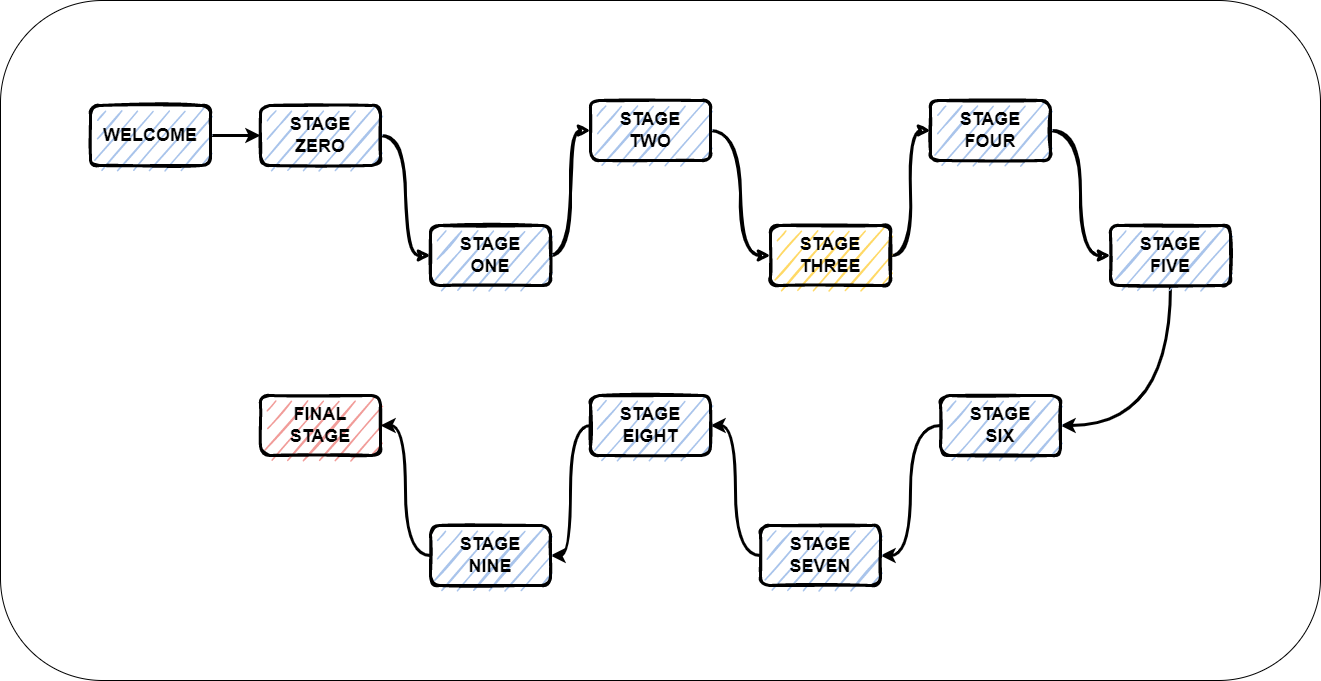

The diagram above was exported from draw.io. Its source (the exported page's mxGraphModel, read from the mxfile embedded in the PNG):
<mxGraphModel dx="2031" dy="1089" grid="1" gridSize="10" guides="1" tooltips="1" connect="1" arrows="1" fold="1" page="1" pageScale="1" pageWidth="1400" pageHeight="850" math="0" shadow="0">
  <root>
    <mxCell id="0" />
    <mxCell id="1" parent="0" />
    <mxCell id="E53uDm0ltvMWuHItlV5C-20" value="" style="rounded=1;whiteSpace=wrap;html=1;fillColor=#FFFFFF;" vertex="1" parent="1">
      <mxGeometry x="40" y="85" width="1320" height="680" as="geometry" />
    </mxCell>
    <mxCell id="fQlBcWFEipcArvpoTplM-9" style="edgeStyle=orthogonalEdgeStyle;orthogonalLoop=1;jettySize=auto;html=1;entryX=0;entryY=0.5;entryDx=0;entryDy=0;sketch=1;strokeWidth=3;curved=1;" parent="1" source="fQlBcWFEipcArvpoTplM-1" target="fQlBcWFEipcArvpoTplM-2" edge="1">
      <mxGeometry relative="1" as="geometry" />
    </mxCell>
    <mxCell id="fQlBcWFEipcArvpoTplM-1" value="&lt;b&gt;&lt;font style=&quot;font-size: 18px&quot;&gt;STAGE&lt;br&gt;ZERO&lt;/font&gt;&lt;/b&gt;" style="rounded=1;whiteSpace=wrap;html=1;strokeWidth=3;strokeColor=default;fillColor=#A9C4EB;sketch=1;" parent="1" vertex="1">
      <mxGeometry x="300" y="190" width="120" height="60" as="geometry" />
    </mxCell>
    <mxCell id="fQlBcWFEipcArvpoTplM-10" style="edgeStyle=orthogonalEdgeStyle;orthogonalLoop=1;jettySize=auto;html=1;entryX=0;entryY=0.5;entryDx=0;entryDy=0;sketch=1;strokeWidth=3;curved=1;" parent="1" source="fQlBcWFEipcArvpoTplM-2" target="fQlBcWFEipcArvpoTplM-4" edge="1">
      <mxGeometry relative="1" as="geometry" />
    </mxCell>
    <mxCell id="fQlBcWFEipcArvpoTplM-2" value="&lt;b style=&quot;font-size: 18px&quot;&gt;&lt;font&gt;STAGE&lt;br&gt;ONE&lt;/font&gt;&lt;/b&gt;" style="rounded=1;whiteSpace=wrap;html=1;fillColor=#A9C4EB;strokeColor=#000000;strokeWidth=3;sketch=1;" parent="1" vertex="1">
      <mxGeometry x="470" y="310" width="120" height="60" as="geometry" />
    </mxCell>
    <mxCell id="fQlBcWFEipcArvpoTplM-12" style="edgeStyle=orthogonalEdgeStyle;orthogonalLoop=1;jettySize=auto;html=1;entryX=0;entryY=0.5;entryDx=0;entryDy=0;sketch=1;strokeWidth=3;curved=1;" parent="1" source="fQlBcWFEipcArvpoTplM-3" target="fQlBcWFEipcArvpoTplM-5" edge="1">
      <mxGeometry relative="1" as="geometry" />
    </mxCell>
    <mxCell id="fQlBcWFEipcArvpoTplM-3" value="&lt;b style=&quot;font-size: 18px&quot;&gt;STAGE&lt;br&gt;THREE&lt;/b&gt;" style="rounded=1;whiteSpace=wrap;html=1;fillColor=#FFD966;strokeColor=#000000;strokeWidth=3;sketch=1;" parent="1" vertex="1">
      <mxGeometry x="810" y="310" width="120" height="60" as="geometry" />
    </mxCell>
    <mxCell id="fQlBcWFEipcArvpoTplM-11" style="edgeStyle=orthogonalEdgeStyle;orthogonalLoop=1;jettySize=auto;html=1;entryX=0;entryY=0.5;entryDx=0;entryDy=0;sketch=1;strokeWidth=3;curved=1;" parent="1" source="fQlBcWFEipcArvpoTplM-4" target="fQlBcWFEipcArvpoTplM-3" edge="1">
      <mxGeometry relative="1" as="geometry" />
    </mxCell>
    <mxCell id="fQlBcWFEipcArvpoTplM-4" value="&lt;b style=&quot;font-size: 18px&quot;&gt;STAGE&lt;br&gt;TWO&lt;/b&gt;" style="rounded=1;whiteSpace=wrap;html=1;fillColor=#A9C4EB;strokeColor=#000000;strokeWidth=3;sketch=1;" parent="1" vertex="1">
      <mxGeometry x="630" y="185" width="120" height="60" as="geometry" />
    </mxCell>
    <mxCell id="fQlBcWFEipcArvpoTplM-13" style="edgeStyle=orthogonalEdgeStyle;orthogonalLoop=1;jettySize=auto;html=1;entryX=0;entryY=0.5;entryDx=0;entryDy=0;sketch=1;strokeWidth=3;curved=1;" parent="1" source="fQlBcWFEipcArvpoTplM-5" target="fQlBcWFEipcArvpoTplM-6" edge="1">
      <mxGeometry relative="1" as="geometry" />
    </mxCell>
    <mxCell id="fQlBcWFEipcArvpoTplM-5" value="&lt;span style=&quot;font-size: 18px&quot;&gt;&lt;b&gt;STAGE&lt;br&gt;FOUR&lt;/b&gt;&lt;/span&gt;" style="rounded=1;whiteSpace=wrap;html=1;fillColor=#A9C4EB;strokeColor=#000000;strokeWidth=3;sketch=1;" parent="1" vertex="1">
      <mxGeometry x="970" y="185" width="120" height="60" as="geometry" />
    </mxCell>
    <mxCell id="E53uDm0ltvMWuHItlV5C-18" style="edgeStyle=orthogonalEdgeStyle;orthogonalLoop=1;jettySize=auto;html=1;entryX=1;entryY=0.5;entryDx=0;entryDy=0;strokeWidth=3;curved=1;" edge="1" parent="1" source="fQlBcWFEipcArvpoTplM-6" target="E53uDm0ltvMWuHItlV5C-2">
      <mxGeometry relative="1" as="geometry">
        <Array as="points">
          <mxPoint x="1210" y="510" />
        </Array>
      </mxGeometry>
    </mxCell>
    <mxCell id="fQlBcWFEipcArvpoTplM-6" value="&lt;b style=&quot;font-size: 18px&quot;&gt;STAGE&lt;br&gt;FIVE&lt;/b&gt;" style="rounded=1;whiteSpace=wrap;html=1;fillColor=#A9C4EB;strokeColor=#000000;strokeWidth=3;sketch=1;" parent="1" vertex="1">
      <mxGeometry x="1150" y="310" width="120" height="60" as="geometry" />
    </mxCell>
    <mxCell id="fQlBcWFEipcArvpoTplM-7" value="&lt;b style=&quot;font-size: 18px&quot;&gt;FINAL&lt;br&gt;STAGE&lt;/b&gt;" style="rounded=1;whiteSpace=wrap;html=1;strokeWidth=3;strokeColor=default;fillColor=#F19C99;sketch=1;" parent="1" vertex="1">
      <mxGeometry x="300" y="480" width="120" height="60" as="geometry" />
    </mxCell>
    <mxCell id="E53uDm0ltvMWuHItlV5C-6" style="edgeStyle=orthogonalEdgeStyle;orthogonalLoop=1;jettySize=auto;html=1;entryX=0;entryY=0.5;entryDx=0;entryDy=0;strokeWidth=3;curved=1;" edge="1" parent="1" source="E53uDm0ltvMWuHItlV5C-1" target="fQlBcWFEipcArvpoTplM-1">
      <mxGeometry relative="1" as="geometry" />
    </mxCell>
    <mxCell id="E53uDm0ltvMWuHItlV5C-1" value="&lt;span style=&quot;font-size: 18px&quot;&gt;&lt;b&gt;WELCOME&lt;/b&gt;&lt;/span&gt;" style="rounded=1;whiteSpace=wrap;html=1;strokeWidth=3;strokeColor=default;fillColor=#A9C4EB;sketch=1;" vertex="1" parent="1">
      <mxGeometry x="130" y="190" width="120" height="60" as="geometry" />
    </mxCell>
    <mxCell id="E53uDm0ltvMWuHItlV5C-7" style="edgeStyle=orthogonalEdgeStyle;orthogonalLoop=1;jettySize=auto;html=1;entryX=1;entryY=0.5;entryDx=0;entryDy=0;strokeWidth=3;curved=1;" edge="1" parent="1" source="E53uDm0ltvMWuHItlV5C-2" target="E53uDm0ltvMWuHItlV5C-3">
      <mxGeometry relative="1" as="geometry" />
    </mxCell>
    <mxCell id="E53uDm0ltvMWuHItlV5C-2" value="&lt;b style=&quot;font-size: 18px&quot;&gt;STAGE&lt;br&gt;SIX&lt;/b&gt;" style="rounded=1;whiteSpace=wrap;html=1;fillColor=#A9C4EB;strokeColor=#000000;strokeWidth=3;sketch=1;" vertex="1" parent="1">
      <mxGeometry x="980" y="480" width="120" height="60" as="geometry" />
    </mxCell>
    <mxCell id="E53uDm0ltvMWuHItlV5C-15" style="edgeStyle=orthogonalEdgeStyle;orthogonalLoop=1;jettySize=auto;html=1;entryX=1;entryY=0.5;entryDx=0;entryDy=0;strokeWidth=3;curved=1;" edge="1" parent="1" source="E53uDm0ltvMWuHItlV5C-3" target="E53uDm0ltvMWuHItlV5C-4">
      <mxGeometry relative="1" as="geometry" />
    </mxCell>
    <mxCell id="E53uDm0ltvMWuHItlV5C-3" value="&lt;b style=&quot;font-size: 18px&quot;&gt;STAGE&lt;br&gt;SEVEN&lt;/b&gt;" style="rounded=1;whiteSpace=wrap;html=1;fillColor=#A9C4EB;strokeColor=#000000;strokeWidth=3;sketch=1;" vertex="1" parent="1">
      <mxGeometry x="800" y="610" width="120" height="60" as="geometry" />
    </mxCell>
    <mxCell id="E53uDm0ltvMWuHItlV5C-16" style="edgeStyle=orthogonalEdgeStyle;orthogonalLoop=1;jettySize=auto;html=1;entryX=1;entryY=0.5;entryDx=0;entryDy=0;strokeWidth=3;curved=1;" edge="1" parent="1" source="E53uDm0ltvMWuHItlV5C-4" target="E53uDm0ltvMWuHItlV5C-5">
      <mxGeometry relative="1" as="geometry" />
    </mxCell>
    <mxCell id="E53uDm0ltvMWuHItlV5C-4" value="&lt;b style=&quot;font-size: 18px&quot;&gt;STAGE&lt;br&gt;EIGHT&lt;/b&gt;" style="rounded=1;whiteSpace=wrap;html=1;fillColor=#A9C4EB;strokeColor=#000000;strokeWidth=3;sketch=1;" vertex="1" parent="1">
      <mxGeometry x="630" y="480" width="120" height="60" as="geometry" />
    </mxCell>
    <mxCell id="E53uDm0ltvMWuHItlV5C-17" style="edgeStyle=orthogonalEdgeStyle;orthogonalLoop=1;jettySize=auto;html=1;entryX=1;entryY=0.5;entryDx=0;entryDy=0;strokeWidth=3;curved=1;" edge="1" parent="1" source="E53uDm0ltvMWuHItlV5C-5" target="fQlBcWFEipcArvpoTplM-7">
      <mxGeometry relative="1" as="geometry" />
    </mxCell>
    <mxCell id="E53uDm0ltvMWuHItlV5C-5" value="&lt;b style=&quot;font-size: 18px&quot;&gt;STAGE&lt;br&gt;NINE&lt;/b&gt;" style="rounded=1;whiteSpace=wrap;html=1;fillColor=#A9C4EB;strokeColor=#000000;strokeWidth=3;sketch=1;" vertex="1" parent="1">
      <mxGeometry x="470" y="610" width="120" height="60" as="geometry" />
    </mxCell>
  </root>
</mxGraphModel>